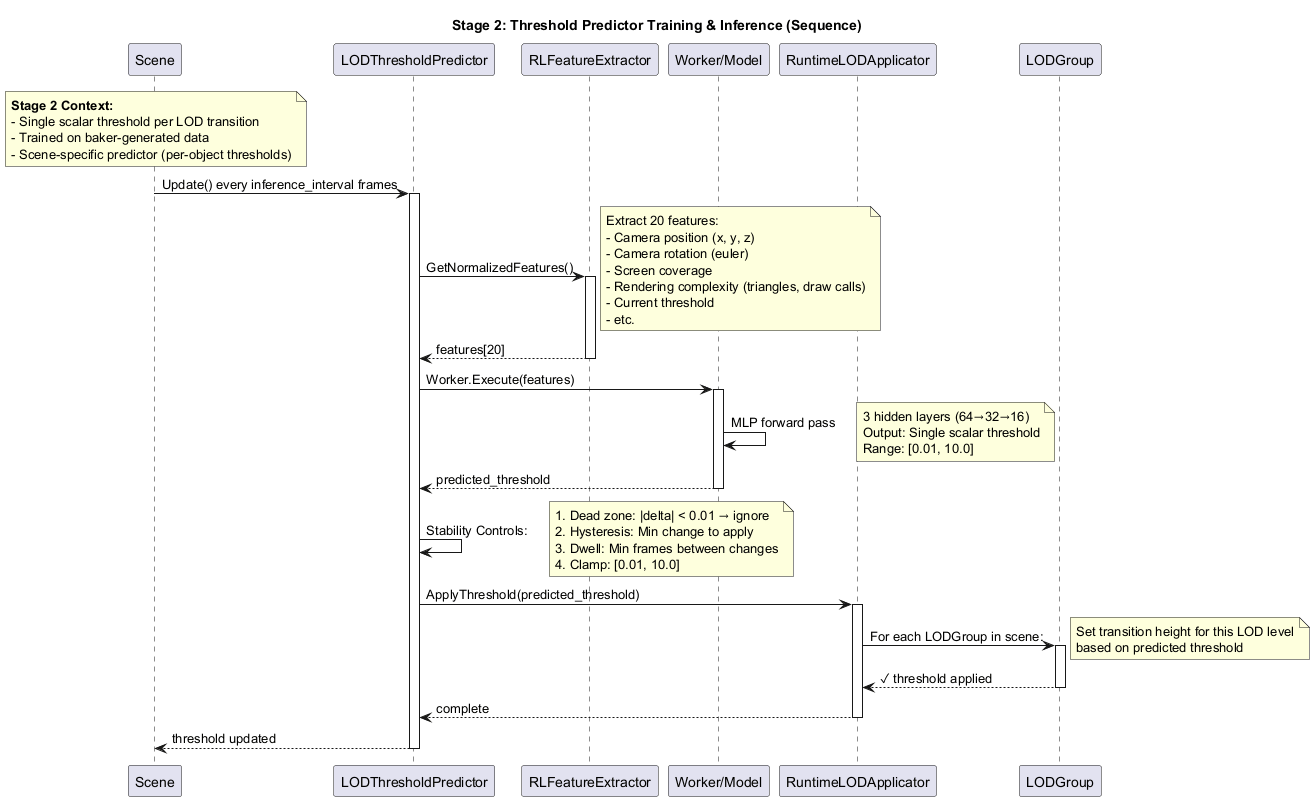

The diagram above was rendered by PlantUML. Its source (embedded in the PNG):
@startuml Stage_2_Training_Predictor_Flow

title Stage 2: Threshold Predictor Training & Inference (Sequence)

participant "Scene" as sc
participant "LODThresholdPredictor" as ltp
participant "RLFeatureExtractor" as rfe
participant "Worker/Model" as mdl
participant "RuntimeLODApplicator" as rla
participant "LODGroup" as lg

note over sc
  **Stage 2 Context:**
  - Single scalar threshold per LOD transition
  - Trained on baker-generated data
  - Scene-specific predictor (per-object thresholds)
end note

sc -> ltp: Update() every inference_interval frames
activate ltp

ltp -> rfe: GetNormalizedFeatures()
note right
  Extract 20 features:
  - Camera position (x, y, z)
  - Camera rotation (euler)
  - Screen coverage
  - Rendering complexity (triangles, draw calls)
  - Current threshold
  - etc.
end note
activate rfe
rfe --> ltp: features[20]
deactivate rfe

ltp -> mdl: Worker.Execute(features)
activate mdl
mdl -> mdl: MLP forward pass
note right
  3 hidden layers (64→32→16)
  Output: Single scalar threshold
  Range: [0.01, 10.0]
end note
mdl --> ltp: predicted_threshold
deactivate mdl

ltp -> ltp: Stability Controls:
note right
  1. Dead zone: |delta| < 0.01 → ignore
  2. Hysteresis: Min change to apply
  3. Dwell: Min frames between changes
  4. Clamp: [0.01, 10.0]
end note

ltp -> rla: ApplyThreshold(predicted_threshold)
activate rla

rla -> lg: For each LODGroup in scene:
note right
  Set transition height for this LOD level
  based on predicted threshold
end note
activate lg
lg --> rla: ✓ threshold applied
deactivate lg

rla --> ltp: complete
deactivate rla

ltp --> sc: threshold updated
deactivate ltp

@enduml